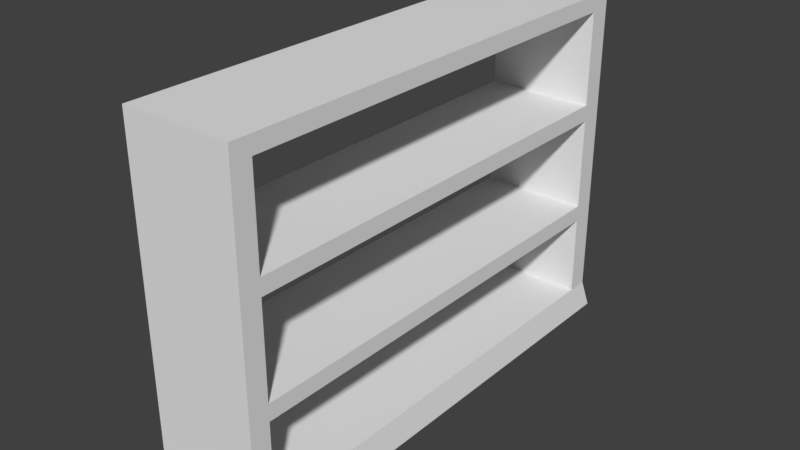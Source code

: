 # Source: BookShelf.blend  (saved by Blender 2.78.0; exported with 4.5.12 LTS)
import bpy
from mathutils import Matrix  # noqa: F401  (used for matrix-valued properties, if any)

bpy.ops.wm.read_factory_settings(use_empty=True)
scene = bpy.context.scene
scene.name = 'Scene'

# ---- collections
col_collection_1 = bpy.data.collections.new('Collection 1'); scene.collection.children.link(col_collection_1)

# ---- world
world_world = bpy.data.worlds.new('World'); scene.world = world_world
world_world.color = (0.05088, 0.05088, 0.05088)
world_world.use_sun_shadow = False
world_world.sun_shadow_jitter_overblur = 0.0
world_world.cycles.sampling_method = 'MANUAL'

# ---- meshes
me_cube_003 = bpy.data.meshes.new('Cube.003')
me_cube_003.from_pydata([(-1.1, -4.0, -1.0), (-1.0, -4.0, -0.5), (-1.1, 4.0, -1.0), (-1.0, 4.0, -0.5), (1.1, -4.0, -1.0), (1.0, -4.0, -0.5), (1.1, 4.0, -1.0), (1.0, 4.0, -0.5), (-1.1, -4.47, -1.0), (-1.0, -4.37, -0.5), (1.0, -4.37, -0.5), (1.1, -4.47, -1.0), (-1.0, 4.4, -0.5), (-1.1, 4.5, -1.0), (1.1, 4.5, -1.0), (1.0, 4.4, -0.5), (-1.0, 4.0, 1.0), (1.0, 4.0, 1.0), (1.0, -4.0, 1.0), (-1.0, -4.0, 1.0), (1.0, -4.37, 1.0), (-1.0, -4.37, 1.0), (-1.0, 4.4, 1.0), (1.0, 4.4, 1.0), (-1.0, 4.0, 1.3), (1.0, 4.0, 1.3), (1.0, -4.0, 1.3), (-1.0, -4.0, 1.3), (1.0, -4.37, 1.3), (-1.0, -4.37, 1.3), (-1.0, 4.4, 1.3), (1.0, 4.4, 1.3), (-1.0, 4.0, 3.0), (1.0, 4.0, 3.0), (1.0, -4.0, 3.0), (-1.0, -4.0, 3.0), (1.0, -4.37, 3.0), (-1.0, -4.37, 3.0), (-1.0, 4.4, 3.0), (1.0, 4.4, 3.0), (-1.0, 4.0, 3.3), (1.0, 4.0, 3.3), (1.0, -4.0, 3.3), (-1.0, -4.0, 3.3), (1.0, -4.37, 3.3), (-1.0, -4.37, 3.3), (-1.0, 4.4, 3.3), (1.0, 4.4, 3.3), (-1.0, 4.0, 5.0), (1.0, 4.0, 5.0), (1.0, -4.0, 5.0), (-1.0, -4.0, 5.0), (1.0, -4.37, 5.0), (-1.0, -4.37, 5.0), (-1.0, 4.4, 5.0), (1.0, 4.4, 5.0), (-1.0, 4.0, 5.3), (1.0, 4.0, 5.3), (1.0, -4.0, 5.3), (-1.0, -4.0, 5.3), (1.0, -4.37, 5.3), (-1.0, -4.37, 5.3), (-1.0, 4.4, 5.3), (1.0, 4.4, 5.3)], [], [(0, 1, 3, 2), (6, 2, 13, 14), (6, 7, 5, 4), (9, 10, 20, 21), (2, 6, 4, 0), (7, 3, 1, 5), (11, 10, 9, 8), (4, 5, 10, 11), (1, 0, 8, 9), (0, 4, 11, 8), (13, 12, 15, 14), (7, 15, 23, 17), (2, 3, 12, 13), (7, 6, 14, 15), (23, 22, 30, 31), (22, 16, 24, 30), (15, 12, 22, 23), (5, 1, 19, 18), (12, 3, 16, 22), (3, 7, 17, 16), (1, 9, 21, 19), (10, 5, 18, 20), (29, 28, 36, 37), (28, 26, 34, 36), (19, 21, 29, 27), (17, 23, 31, 25), (20, 18, 26, 28), (21, 20, 28, 29), (36, 34, 42, 44), (33, 39, 47, 41), (24, 25, 33, 32), (30, 24, 32, 38), (31, 30, 38, 39), (27, 29, 37, 35), (26, 27, 35, 34), (25, 31, 39, 33), (43, 45, 53, 51), (47, 46, 54, 55), (37, 36, 44, 45), (38, 32, 40, 46), (39, 38, 46, 47), (35, 37, 45, 43), (54, 48, 56, 62), (42, 43, 51, 50), (41, 47, 55, 49), (44, 42, 50, 52), (45, 44, 52, 53), (40, 41, 49, 48), (46, 40, 48, 54), (58, 59, 61, 60), (56, 57, 63, 62), (55, 54, 62, 63), (51, 53, 61, 59), (49, 55, 63, 57), (52, 50, 58, 60), (53, 52, 60, 61), (49, 57, 58, 50), (56, 59, 58, 57), (48, 51, 59, 56), (48, 49, 50, 51), (32, 33, 34, 35), (41, 42, 34, 33), (40, 43, 42, 41), (32, 35, 43, 40), (24, 27, 26, 25), (16, 17, 18, 19), (18, 17, 25, 26), (16, 19, 27, 24)])
me_cube_003.use_remesh_preserve_volume = False
me_cube_003.use_remesh_preserve_attributes = False
me_cube_003.use_mirror_vertex_groups = False
me_cube_003.update()

# ---- objects
ob_cube = bpy.data.objects.new('Cube', me_cube_003)

# ---- transforms, parenting, visibility, modifiers, constraints
ob_cube.location = (0.0, 0.0, 1.0)
ob_cube.lineart.crease_threshold = 0.0

# ---- collection membership
col_collection_1.objects.link(ob_cube)

# ---- scene / render settings (as saved in the file)
scene.frame_start = 1; scene.frame_end = 250; scene.frame_set(1)
scene.render.engine = 'BLENDER_EEVEE_NEXT'
scene.render.resolution_percentage = 50
scene.render.dither_intensity = 0.0
scene.cycles.use_denoising = False
scene.cycles.samples = 128
scene.cycles.sampling_pattern = 'TABULATED_SOBOL'
scene.cycles.light_sampling_threshold = 0.0
scene.cycles.use_adaptive_sampling = False
scene.cycles.use_light_tree = False
scene.cycles.blur_glossy = 0.0
scene.cycles.sample_clamp_indirect = 0.0
scene.view_settings.view_transform = 'Standard'
bpy.context.view_layer.update()

# ---- added for rendering (the .blend has no active camera and no usable light): camera, sun
cam_auto = bpy.data.cameras.new('AutoCamera')
cam_auto.lens = 50.0
cam_auto.sensor_width = 36.0
cam_auto.clip_end = 1000.0
ob_auto_camera = bpy.data.objects.new('AutoCamera', cam_auto)
scene.collection.objects.link(ob_auto_camera)
ob_auto_camera.location = (10.344, -12.3979, 11.4252)
ob_auto_camera.rotation_euler = (1.09748, -7.21219e-08, 0.694738)
scene.camera = ob_auto_camera
light_auto_sun = bpy.data.lights.new('AutoSun', 'SUN')
light_auto_sun.energy = 3.0
light_auto_sun.angle = 0.0523599
ob_auto_sun = bpy.data.objects.new('AutoSun', light_auto_sun)
scene.collection.objects.link(ob_auto_sun)
ob_auto_sun.rotation_euler = (0.872665, 0.174533, 0.523599)
bpy.context.view_layer.update()
